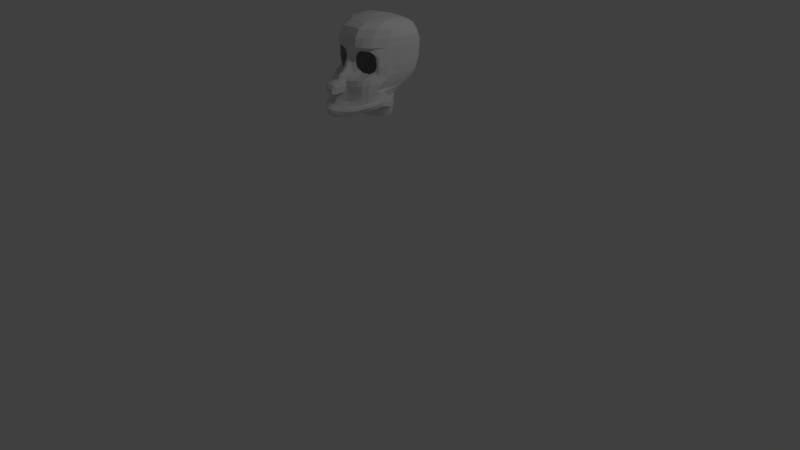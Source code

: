 # Source: Futurama_Head_Template.blend  (saved by Blender 2.79.0; exported with 4.5.12 LTS)
import bpy
from mathutils import Matrix  # noqa: F401  (used for matrix-valued properties, if any)

bpy.ops.wm.read_factory_settings(use_empty=True)
scene = bpy.context.scene
scene.name = 'Scene'

# ---- collections
col_collection_1 = bpy.data.collections.new('Collection 1'); scene.collection.children.link(col_collection_1)

# ---- world
world_world = bpy.data.worlds.new('World'); scene.world = world_world
world_world.color = (0.05088, 0.05088, 0.05088)
world_world.use_sun_shadow = False
world_world.sun_shadow_jitter_overblur = 0.0
world_world.cycles.sampling_method = 'MANUAL'

# ---- cameras
cam_camera = bpy.data.cameras.new('Camera')
cam_camera.clip_end = 100.0
cam_camera.lens = 35.0
cam_camera.sensor_width = 32.0
cam_camera.sensor_height = 18.0
cam_camera.ortho_scale = 7.314
cam_camera.dof.focus_distance = 0.0
cam_camera.dof.aperture_fstop = 128.0

# ---- lights
light_lamp = bpy.data.lights.new('Lamp', 'POINT')
light_lamp.transmission_factor = 0.0
light_lamp.cutoff_distance = 30.0
light_lamp.energy = 100.0
light_lamp.shadow_buffer_clip_start = 1.001
light_lamp.shadow_soft_size = 0.1
light_lamp.shadow_maximum_resolution = 0.006
light_lamp.use_absolute_resolution = True

# ---- meshes
me_plane_005 = bpy.data.meshes.new('Plane.005')
me_plane_005.from_pydata([(2.098, -0.9008, -2.09), (0.0, 1.146, -0.3806), (2.187, 1.056, -2.09), (0.3473, -1.202, 8.815e-09), (0.3638, 1.146, -0.3858), (0.0, -0.882, 0.3574), (0.2851, -0.9147, -0.01607), (0.327, 0.7819, -0.6304), (0.0, 0.8446, -0.4386), (1.945, -0.7097, -1.518), (1.919, 0.7765, -1.518), (0.7608, -0.95, -0.6304), (0.7622, 0.9987, -0.5642), (0.7821, 1.124, -0.4799), (0.876, -1.133, -0.2109), (0.0, -0.3396, -0.2083), (0.2207, -0.3823, -0.6304), (2.126, -0.2862, -2.09), (2.039, -0.2501, -1.518), (1.529, -1.041, -0.5664), (1.534, -0.894, -0.9049), (1.6, 0.9595, -1.339), (1.651, 1.082, -1.14), (0.1916, 0.3909, -0.6304), (2.164, 0.5341, -2.09), (2.044, 0.4234, -1.518), (0.0, 0.3844, -0.4762), (0.6268, -0.5294, -0.9464), (0.5407, 0.5998, -0.8992), (1.761, -0.528, -1.363), (1.773, 0.6581, -1.288), (0.8771, -0.7242, -1.037), (0.7969, 0.7837, -0.9464), (0.4085, -0.1519, -0.864), (1.905, -0.1817, -1.412), (1.401, -0.7636, -1.209), (1.501, 0.7932, -1.207), (0.4293, 0.3665, -0.864), (1.887, 0.3908, -1.4), (2.098, -1.323, -1.825), (0.3831, -1.554, 3.285e-08), (0.876, -1.551, -0.04702), (1.529, -1.411, -0.3725), (0.0, -2.019, 0.2283), (0.317, -1.958, 0.2283), (0.876, -2.043, 0.0008335), (1.529, -1.975, -0.3725), (0.0, -0.6527, 0.05519), (0.2706, -0.6491, -0.6304), (0.4693, -0.341, -0.9059), (0.0, -0.7311, 0.2565), (0.3111, -0.7665, -0.6304), (0.4961, -0.4244, -0.9264), (0.0, -1.152, 0.9274), (0.3584, -1.214, 0.9274), (0.0, -1.078, 0.4069), (0.2962, -1.111, 0.3909), (0.4168, -1.492, 0.9274), (0.0, -2.007, 0.9274), (0.3584, -1.94, 0.9274), (0.0, -1.236, 1.151), (0.3584, -1.298, 1.151), (0.0, -1.505, 1.354), (0.2972, -1.492, 1.248), (0.0, -1.903, 1.295), (0.325, -1.875, 1.228), (1.167, -0.9206, -0.7746), (1.22, -1.108, -0.3423), (1.152, -0.7449, -1.127), (1.22, -1.478, -0.1748), (1.22, -2.031, -0.1748), (1.832, -0.9982, -1.014), (1.734, -0.8046, -1.202), (1.575, -0.6493, -1.284), (1.832, -1.368, -0.8137), (1.832, -1.911, -0.8137), (0.5492, -0.9343, -0.3571), (0.5812, -1.161, -0.0607), (0.7657, -0.6375, -0.9969), (0.5547, -1.552, 2.857e-08), (0.5812, -2.015, 0.1133), (0.0, -2.55, 0.7108), (1.95, -2.075, -1.748), (0.3473, -2.511, 0.4249), (0.876, -2.511, 0.08423), (1.491, -2.346, -0.3365), (1.22, -2.451, -0.09553), (1.787, -2.227, -0.7341), (0.5997, -2.521, 0.2453), (0.0, -2.776, 0.8786), (2.028, -2.525, -1.772), (0.3737, -2.77, 0.7054), (0.9707, -2.771, 0.3916), (1.47, -2.737, -0.1749), (1.191, -2.766, 0.1205), (1.74, -2.674, -0.6351), (0.6562, -2.778, 0.5778), (0.1853, 1.146, -0.3806), (0.1452, -0.8986, 0.1671), (0.1666, 0.8126, -0.4734), (0.1125, -0.3614, -0.2245), (0.0976, 0.3877, -0.5201), (0.1769, -2.0, 0.2283), (0.1289, -0.6508, -0.00878), (0.1654, -0.7491, 0.004048), (0.1826, -1.183, 0.9274), (0.1509, -1.095, 0.3987), (0.1826, -1.973, 0.9274), (0.1826, -1.268, 1.151), (0.1514, -1.499, 1.3), (0.1656, -1.893, 1.269), (0.1769, -2.53, 0.5652), (0.1904, -2.771, 0.7686), (1.962, -0.9506, -1.539), (1.962, -1.346, -1.27), (1.962, -1.864, -1.27), (1.837, -0.7583, -1.356), (1.666, -0.5901, -1.322), (1.902, -2.153, -1.229), (1.948, -2.562, -1.233), (0.0, -2.954, 1.337), (2.074, -2.765, -1.743), (0.4779, -3.02, 1.193), (0.984, -3.054, 0.7995), (1.521, -3.03, 0.2387), (1.228, -3.054, 0.5647), (1.772, -2.957, -0.2215), (0.697, -3.042, 1.013), (0.2946, -2.987, 1.309), (2.057, -2.849, -0.9501), (1.824, -2.784, -0.4177), (2.057, -2.708, -1.078), (2.079, -2.642, -1.758), (1.55, -2.852, 0.04253), (0.6829, -2.879, 0.7856), (0.9843, -2.881, 0.5865), (0.4308, -2.865, 0.9381), (0.0, -2.836, 1.098), (0.2475, -2.849, 1.027), (1.231, -2.879, 0.3722), (0.0, -3.204, 1.332), (2.042, -2.984, -1.748), (0.4779, -3.241, 1.188), (0.9119, -3.376, 0.7573), (1.355, -3.319, 0.2006), (1.124, -3.352, 0.514), (1.57, -3.245, -0.2721), (0.697, -3.322, 1.008), (0.2946, -3.195, 1.316), (1.927, -3.121, -0.9812), (0.0, -3.38, 1.243), (0.4683, -3.428, 1.099), (0.6301, -3.46, 0.7964), (0.296, -3.384, 1.215), (0.0, -3.519, 1.121), (0.4121, -3.513, 0.9763), (0.9105, -3.457, 0.6723), (1.13, -3.41, 0.426), (0.2255, -3.532, 1.093), (0.0, -3.503, 0.9464), (0.394, -3.489, 0.8019), (0.8947, -3.455, 0.4979), (1.138, -3.441, 0.2631), (0.6071, -3.453, 0.6221), (0.2032, -3.53, 0.9182), (0.0, -3.444, 0.6562), (0.3935, -3.425, 0.5117), (0.8947, -3.391, 0.1187), (1.138, -3.395, -0.1161), (0.6076, -3.39, 0.3319), (0.2058, -3.468, 0.628), (0.0, -3.188, 0.1426), (0.4136, -3.126, -0.1013), (0.8947, -3.256, -0.3949), (1.138, -3.26, -0.6297), (0.6076, -3.256, -0.1818), (0.2053, -3.187, 0.1144), (0.0, -3.006, -0.5571), (0.3886, -3.017, -0.7016), (0.8947, -3.074, -1.095), (1.138, -3.126, -1.33), (0.6076, -3.073, -0.8815), (0.2053, -3.004, -0.5854), (0.0, -2.902, -0.9742), (0.3886, -2.914, -1.119), (0.8947, -2.97, -1.512), (1.305, -3.072, -1.747), (0.6076, -2.97, -1.299), (0.2053, -2.901, -1.003), (0.0, -2.854, -1.758), (0.3886, -2.904, -1.709), (0.8947, -2.97, -1.748), (0.6076, -2.97, -1.647), (0.2053, -2.852, -1.786), (0.0, -3.734, -0.9244), (0.8482, -3.261, -0.7885), (0.0, -4.031, -1.746), (1.02, -2.996, -1.758), (0.0, -3.845, -1.296), (0.9783, -3.105, -1.213), (0.5058, -3.514, -0.7383), (0.5058, -3.722, -1.758), (0.5058, -3.606, -1.213), (0.7232, -3.345, -0.6948), (0.7629, -3.437, -1.758), (0.7629, -3.365, -1.213), (0.2529, -3.902, -1.758), (0.2529, -3.774, -1.213), (0.2529, -3.638, -0.8334), (0.0, -3.799, -1.09), (0.5058, -3.58, -0.9489), (0.7907, -3.365, -0.9489), (0.2529, -3.741, -0.9861), (1.02, -3.032, -1.486), (0.0, -3.92, -1.569), (0.5058, -3.638, -1.486), (0.7629, -3.398, -1.486), (0.2529, -3.808, -1.486), (0.2529, -3.547, -0.73), (0.0, -3.643, -0.7952), (0.5058, -3.423, -0.6723), (0.2529, -3.428, -0.5986), (0.0, -3.515, -0.6347), (0.7221, -3.237, -0.654), (0.5058, -3.359, -0.6052), (0.2122, -3.262, -0.5637), (0.0, -3.265, -0.5406), (0.4651, -3.235, -0.5611), (0.2122, -3.05, -0.532), (0.0, -3.047, -0.523), (0.4425, -3.095, -0.6097), (0.6884, -3.147, -0.815), (0.1784, -3.009, -0.8382), (0.0, -3.013, -0.8649), (0.4087, -3.057, -0.8478), (0.6237, -3.104, -1.01), (0.1138, -3.161, -1.033), (0.0, -3.164, -1.06), (0.3667, -3.132, -1.043), (0.4896, -3.187, -1.383), (0.05365, -3.22, -1.406), (0.0, -3.221, -1.433), (0.3066, -3.204, -1.416), (0.4896, -3.169, -1.733), (0.0, -3.263, -1.756), (0.3066, -3.221, -1.765), (0.0, 1.768, -0.5307), (2.187, 1.677, -2.24), (0.3638, 1.768, -0.5307), (0.8029, 1.746, -0.5307), (1.651, 1.704, -1.29), (0.1853, 1.768, -0.5307), (0.0, 2.325, -0.8452), (2.128, 2.235, -2.554), (0.3638, 2.325, -0.8452), (0.8029, 2.303, -0.8452), (1.651, 2.261, -1.605), (0.1853, 2.325, -0.8452), (0.0, 2.625, -1.474), (1.573, 2.596, -2.295), (0.3638, 2.625, -1.474), (0.8029, 2.604, -1.474), (1.828, 2.48, -2.913), (0.1853, 2.625, -1.474), (0.0, 2.754, -2.175), (2.234, 1.056, -2.533), (0.3638, 2.754, -2.175), (0.7243, 2.747, -2.175), (2.144, -0.9008, -2.533), (0.1853, 2.754, -2.175), (2.172, -0.2862, -2.533), (2.21, 0.5341, -2.533), (2.234, 1.677, -2.683), (2.135, 2.235, -2.998), (2.386, 1.056, -3.169), (2.251, -0.9008, -3.169), (2.324, -0.2862, -3.169), (2.362, 0.5341, -3.169), (2.386, 1.677, -3.319), (2.243, 2.235, -3.634), (2.42, 1.056, -4.213), (2.285, -0.9008, -4.213), (2.358, -0.2862, -4.213), (2.396, 0.5341, -4.213), (2.42, 1.677, -4.22), (2.251, 2.235, -4.177), (2.228, 1.056, -4.992), (2.094, -0.9008, -4.853), (2.167, -0.2862, -4.956), (2.204, 0.5341, -5.028), (2.228, 1.677, -4.849), (2.065, 2.235, -4.527), (1.687, 1.056, -5.664), (1.597, -0.9008, -5.442), (1.625, -0.2862, -5.664), (1.663, 0.5341, -5.664), (1.687, 1.677, -5.406), (1.687, 2.235, -5.02), (0.8437, 1.056, -6.092), (0.7537, -0.9008, -5.871), (0.782, -0.2862, -6.092), (0.8197, 0.5341, -6.092), (0.8437, 1.677, -5.835), (0.8437, 2.235, -5.406), (0.0, 1.056, -6.134), (0.0, -0.9008, -5.92), (0.0, -0.2862, -6.064), (0.0, 0.5341, -6.147), (0.0, 1.677, -5.856), (0.0, 2.235, -5.423), (1.463, 2.695, -2.759), (0.0, 2.862, -2.688), (0.691, 2.789, -2.688), (0.9583, 2.785, -2.688), (1.871, 2.48, -3.177), (1.935, 2.48, -3.555), (1.939, 2.48, -3.878), (1.926, 2.48, -4.086), (1.531, 2.554, -4.478), (0.8791, 2.554, -4.733), (0.0, 2.607, -4.678), (1.262, 2.763, -3.273), (0.0, 2.868, -3.244), (0.8452, 2.801, -3.244), (1.509, 2.674, -3.448), (1.536, 2.674, -3.606), (1.538, 2.674, -3.74), (1.532, 2.674, -3.827), (1.367, 2.674, -4.111), (0.8207, 2.674, -4.217), (0.0, 2.739, -4.194), (0.7911, 2.794, -3.584), (0.0, 2.846, -3.579), (0.7337, 2.794, -3.579), (0.8057, 2.776, -3.677), (0.7303, 2.79, -3.692), (0.0, 2.841, -3.688), (2.022, -1.324, -2.344), (2.129, -1.324, -2.98), (2.163, -1.324, -4.024), (1.972, -1.324, -4.664), (1.475, -1.324, -5.253), (0.6318, -1.324, -5.682), (0.0, -1.324, -5.731), (1.836, -1.823, -1.966), (1.925, -1.823, -2.602), (1.959, -1.823, -3.588), (1.768, -1.823, -4.286), (1.271, -1.823, -4.875), (0.4277, -1.823, -5.199), (0.0, -1.823, -5.248), (0.0, -2.091, -4.776), (0.307, -2.091, -4.726), (1.15, -2.091, -4.461), (1.647, -2.091, -3.898), (1.839, -2.091, -3.226), (1.92, -2.091, -2.025), (0.0, -2.489, -4.419), (0.1913, -2.489, -4.369), (1.035, -2.489, -3.941), (1.531, -2.489, -3.352), (1.757, -2.489, -2.712), (0.0, -2.978, -4.36), (0.9141, -2.978, -3.889), (1.411, -2.978, -3.299), (1.884, -2.978, -2.659), (0.0, -3.249, -4.36), (0.9141, -3.249, -3.889), (1.411, -3.249, -3.299), (1.888, -3.249, -2.659), (1.658, -3.277, -1.96), (1.149, -3.267, -1.759), (0.0, -3.437, -4.36), (0.9223, -3.437, -3.881), (1.411, -3.437, -3.299), (1.806, -3.437, -2.659), (1.427, -3.465, -2.037), (1.06, -3.451, -1.808), (0.0, -3.715, -4.36), (0.915, -3.715, -3.836), (1.37, -3.715, -3.279), (1.666, -3.715, -2.659), (1.363, -3.743, -2.14), (0.9361, -3.729, -1.898), (0.0, -3.887, -4.363), (0.8972, -3.887, -3.826), (1.342, -3.887, -3.277), (1.581, -3.887, -2.662), (1.285, -3.912, -2.22), (0.9083, -3.9, -1.95), (1.148, 2.671, -2.235), (1.241, 0.5341, -5.878), (1.265, 1.056, -5.878), (1.204, -0.2862, -5.878), (1.265, 1.677, -5.621), (1.265, 2.235, -5.213), (1.175, -0.9008, -5.656), (1.21, 2.74, -2.723), (1.205, 2.554, -4.606), (1.053, 2.782, -3.258), (1.094, 2.674, -4.164), (0.7624, 2.794, -3.581), (0.768, 2.783, -3.684), (1.053, -1.324, -5.467), (0.8494, -1.823, -5.037), (0.7287, -2.091, -4.594), (0.613, -2.489, -4.155), (0.5515, -2.978, -4.203), (0.5178, -3.249, -4.203), (0.5009, -3.437, -4.184), (0.4736, -3.715, -4.154), (0.4801, -3.887, -4.129), (0.0, -4.015, -4.362), (0.8636, -4.015, -3.806), (1.308, -4.015, -3.258), (1.529, -4.015, -2.69), (1.213, -4.041, -2.285), (0.882, -4.029, -1.999), (0.4465, -4.015, -4.11), (1.779, -3.262, -2.327), (1.674, -3.45, -2.363), (1.57, -3.728, -2.412), (1.489, -3.899, -2.452), (1.427, -4.027, -2.498), (1.181, 0.9791, -0.9516), (1.244, 1.103, -0.707), (1.149, 0.7885, -1.077), (1.227, 1.725, -0.9104), (1.227, 2.282, -1.225), (0.972, 2.709, -2.205), (1.188, 2.6, -1.884), (1.084, 2.762, -2.705), (0.9493, 2.791, -3.251), (0.748, 2.794, -3.58)], [(313, 312), (312, 311), (371, 377)], [(99, 7, 4, 97), (98, 5, 55, 106), (101, 23, 7, 99), (25, 24, 2, 10), (113, 0, 9, 116), (21, 10, 2, 22), (7, 12, 13, 4), (77, 14, 11, 76), (9, 0, 17, 18), (103, 48, 16, 100), (424, 21, 22, 425), (67, 19, 20, 66), (18, 17, 24, 25), (100, 16, 23, 101), (18, 25, 38, 34), (12, 7, 28, 32), (66, 20, 35, 68), (7, 23, 37, 28), (51, 6, 27, 52), (10, 21, 36, 30), (23, 16, 33, 37), (424, 12, 32, 426), (9, 18, 34, 29), (76, 11, 31, 78), (116, 9, 29, 117), (25, 10, 30, 38), (71, 19, 42, 74), (77, 3, 40, 79), (67, 14, 41, 69), (3, 6, 56, 54), (69, 41, 45, 70), (74, 42, 46, 75), (79, 40, 44, 80), (44, 40, 57, 59), (16, 48, 49, 33), (104, 51, 48, 103), (98, 6, 51, 104), (48, 51, 52, 49), (105, 54, 56, 106), (57, 54, 61, 63), (107, 59, 65, 110), (102, 44, 59, 107), (40, 3, 54, 57), (108, 60, 62, 109), (109, 62, 64, 110), (105, 53, 60, 108), (59, 57, 63, 65), (42, 69, 70, 46), (19, 67, 69, 42), (11, 66, 68, 31), (14, 67, 66, 11), (114, 74, 75, 115), (113, 71, 74, 114), (20, 72, 73, 35), (19, 71, 72, 20), (41, 79, 80, 45), (14, 77, 79, 41), (6, 76, 78, 27), (3, 77, 76, 6), (45, 80, 88, 84), (70, 45, 84, 86), (102, 43, 81, 111), (75, 46, 85, 87), (80, 44, 83, 88), (46, 70, 86, 85), (115, 75, 87, 118), (87, 85, 93, 95), (85, 86, 94, 93), (118, 87, 95, 119), (88, 83, 91, 96), (86, 84, 92, 94), (84, 88, 96, 92), (111, 81, 89, 112), (83, 111, 112, 91), (44, 102, 111, 83), (54, 105, 108, 61), (63, 109, 110, 65), (61, 108, 109, 63), (43, 102, 107, 58), (58, 107, 110, 64), (53, 105, 106, 55), (5, 98, 104, 50), (50, 104, 103, 47), (15, 100, 101, 26), (47, 103, 100, 15), (26, 101, 99, 8), (6, 98, 106, 56), (8, 99, 97, 1), (82, 118, 119, 90), (82, 344, 115, 118), (0, 113, 114, 39), (356, 344, 82), (72, 116, 117, 73), (71, 113, 116, 72), (131, 130, 126, 129), (132, 131, 129, 121), (130, 133, 124, 126), (135, 134, 127, 123), (134, 136, 122, 127), (138, 137, 120, 128), (133, 139, 125, 124), (136, 138, 128, 122), (139, 135, 123, 125), (94, 92, 135, 139), (91, 112, 138, 136), (93, 94, 139, 133), (112, 89, 137, 138), (96, 91, 136, 134), (92, 96, 134, 135), (95, 93, 133, 130), (90, 119, 131, 132), (119, 95, 130, 131), (122, 128, 148, 142), (128, 120, 140, 148), (125, 123, 143, 145), (121, 129, 149, 141), (129, 126, 146, 149), (126, 124, 144, 146), (123, 127, 147, 143), (127, 122, 142, 147), (124, 125, 145, 144), (147, 142, 151, 152), (143, 147, 152, 156), (142, 148, 153, 151), (148, 140, 150, 153), (153, 150, 154, 158), (145, 143, 156, 157), (151, 153, 158, 155), (152, 151, 155), (158, 154, 159, 164), (157, 156, 161, 162), (155, 158, 164, 160), (152, 155, 160, 163), (156, 152, 163, 161), (164, 159, 165, 170), (162, 161, 167, 168), (160, 164, 170, 166), (163, 160, 166, 169), (161, 163, 169, 167), (170, 165, 171, 176), (168, 167, 173, 174), (166, 170, 176, 172), (169, 166, 172, 175), (167, 169, 175, 173), (176, 171, 177, 182), (174, 173, 179, 180), (172, 176, 182, 178), (175, 172, 178, 181), (173, 175, 181, 179), (182, 177, 183, 188), (180, 179, 185, 186), (178, 182, 188, 184), (181, 178, 184, 187), (179, 181, 187, 185), (144, 145, 157), (162, 144, 157), (146, 144, 162), (168, 146, 162), (174, 146, 168), (149, 146, 174), (180, 149, 174), (141, 149, 180), (186, 141, 180), (188, 183, 189, 193), (184, 188, 193, 190), (187, 184, 190, 192), (185, 187, 192, 191), (185, 191, 186), (216, 213, 197, 204), (211, 195, 199, 205), (212, 210, 202, 207), (217, 215, 201, 206), (210, 211, 205, 202), (215, 216, 204, 201), (214, 217, 206, 196), (209, 212, 207, 198), (194, 208, 212, 209), (200, 203, 211, 210), (208, 200, 210, 212), (203, 195, 211), (198, 207, 217, 214), (202, 205, 216, 215), (207, 202, 215, 217), (205, 199, 213, 216), (203, 200, 220), (208, 194, 219, 218), (200, 208, 218, 220), (203, 220, 224, 223), (220, 218, 221, 224), (218, 219, 222, 221), (195, 203, 223), (223, 224, 227), (224, 221, 225, 227), (221, 222, 226, 225), (227, 225, 228, 230), (225, 226, 229, 228), (227, 230, 223), (223, 230, 234, 231), (230, 228, 232, 234), (228, 229, 233, 232), (223, 231, 195), (195, 231, 199), (231, 234, 238, 235), (234, 232, 236, 238), (232, 233, 237, 236), (231, 235, 199), (235, 238, 242, 239), (238, 236, 240, 242), (236, 237, 241, 240), (235, 239, 199), (239, 242, 245, 243), (242, 240, 244, 245), (240, 241, 244), (239, 243, 199), (213, 199, 243), (197, 213, 243), (1, 97, 251, 246), (97, 4, 248, 251), (4, 13, 249, 248), (22, 2, 247, 250), (425, 22, 250, 427), (250, 247, 253, 256), (248, 249, 255, 254), (251, 248, 254, 257), (427, 250, 256, 428), (246, 251, 257, 252), (256, 253, 259), (254, 255, 261, 260), (257, 254, 260, 263), (428, 256, 259, 430), (252, 257, 263, 258), (2, 24, 271, 265), (260, 261, 267, 266), (263, 260, 266, 269), (430, 259, 390, 429), (258, 263, 269, 264), (253, 247, 272, 273), (17, 0, 268, 270), (24, 17, 270, 271), (247, 2, 265, 272), (271, 270, 276, 277), (272, 265, 274, 278), (270, 268, 275, 276), (273, 272, 278, 279), (265, 271, 277, 274), (274, 277, 283, 280), (277, 276, 282, 283), (279, 278, 284, 285), (276, 275, 281, 282), (278, 274, 280, 284), (280, 283, 289, 286), (283, 282, 288, 289), (285, 284, 290, 291), (282, 281, 287, 288), (284, 280, 286, 290), (286, 289, 295, 292), (289, 288, 294, 295), (291, 290, 296, 297), (288, 287, 293, 294), (290, 286, 292, 296), (392, 391, 301, 298), (391, 393, 300, 301), (395, 394, 302, 303), (393, 396, 299, 300), (394, 392, 298, 302), (298, 301, 307, 304), (301, 300, 306, 307), (303, 302, 308, 309), (300, 299, 305, 306), (302, 298, 304, 308), (285, 291, 317, 316), (291, 297, 318, 317), (264, 269, 266, 267, 313, 311), (253, 273, 314, 262), (395, 303, 319, 398), (259, 253, 262, 310), (303, 309, 320, 319), (279, 285, 316, 315), (273, 279, 315, 314), (390, 259, 310, 397), (262, 314, 310), (317, 318, 328, 327), (314, 315, 325, 324), (398, 319, 329, 400), (311, 313, 323, 322), (315, 316, 326, 325), (397, 310, 321, 399), (319, 320, 330, 329), (316, 317, 327, 326), (310, 314, 324, 321), (325, 326, 327, 328, 321, 324), (322, 323, 333, 332), (400, 329, 335, 402), (321, 328, 334, 331), (329, 330, 336, 335), (399, 321, 331, 401), (402, 331, 334), (335, 336, 332, 333), (305, 299, 342, 343), (396, 293, 341, 403), (293, 287, 340, 341), (281, 275, 338, 339), (287, 281, 339, 340), (0, 39, 337, 268), (275, 268, 337, 338), (403, 341, 348, 404), (340, 339, 346, 347), (338, 337, 344, 345), (343, 342, 349, 350), (341, 340, 347, 348), (339, 338, 345, 346), (39, 114, 115), (350, 349, 352, 351), (346, 345, 356, 355), (347, 346, 355, 354), (348, 347, 354, 353), (337, 39, 344), (404, 348, 353, 405), (115, 344, 39), (356, 345, 344), (351, 352, 358, 357), (354, 355, 361, 360), (353, 354, 360, 359), (405, 353, 359, 406), (356, 361, 90), (355, 356, 361), (82, 90, 356), (360, 361, 365, 364), (357, 358, 362), (406, 359, 363, 407), (359, 360, 364, 363), (121, 141, 365), (90, 132, 361), (121, 365, 361, 132), (407, 363, 367, 408), (364, 365, 369, 368), (363, 364, 368, 367), (365, 141, 369), (141, 186, 371, 370), (141, 370, 419, 369), (204, 197, 186, 371), (368, 369, 375, 374), (408, 367, 373, 409), (367, 368, 374, 373), (419, 370, 376, 420), (371, 376, 370), (371, 376, 377, 204), (420, 376, 382, 421), (374, 375, 381, 380), (377, 376, 383), (409, 373, 379, 410), (373, 374, 380, 379), (377, 383, 204), (201, 204, 383), (380, 381, 387, 386), (383, 382, 388, 389), (410, 379, 385, 411), (379, 380, 386, 385), (421, 382, 388, 422), (383, 389, 201), (206, 201, 389), (378, 410, 411, 384), (372, 409, 410, 378), (366, 408, 409, 372), (362, 407, 408, 366), (358, 406, 407, 362), (352, 405, 406, 358), (349, 404, 405, 352), (342, 403, 404, 349), (299, 396, 403, 342), (401, 331, 402), (432, 399, 401, 433), (328, 400, 402, 334), (431, 397, 399, 432), (318, 398, 400, 328), (429, 390, 397, 431), (297, 395, 398, 318), (296, 292, 392, 394), (294, 293, 396, 393), (297, 296, 394, 395), (295, 294, 393, 391), (292, 295, 391, 392), (389, 388, 416, 417), (384, 411, 418, 412), (385, 386, 414, 413), (422, 388, 416, 423), (411, 385, 413, 418), (386, 387, 415, 414), (389, 417, 206), (196, 206, 417), (387, 422, 423, 415), (381, 421, 422, 387), (375, 420, 421, 381), (369, 419, 420, 375), (333, 433, 401, 402), (335, 333, 402), (267, 429, 431, 313), (313, 431, 432, 323), (323, 432, 433, 333), (261, 430, 429, 267), (255, 428, 430, 261), (249, 427, 428, 255), (13, 425, 427, 249), (21, 424, 426, 36), (12, 424, 425, 13), (383, 376, 382)])
me_plane_005.use_remesh_preserve_volume = False
me_plane_005.use_remesh_preserve_attributes = False
me_plane_005.use_mirror_vertex_groups = False
me_plane_005.update()

# ---- objects
ob_plane = bpy.data.objects.new('Plane', me_plane_005)
ob_lamp = bpy.data.objects.new('Lamp', light_lamp)
ob_camera = bpy.data.objects.new('Camera', cam_camera)

# ---- transforms, parenting, visibility, modifiers, constraints
ob_plane.location = (0.0, -0.3488, 2.581)
ob_plane.rotation_euler = (1.571, -0.0, 0.0)
ob_plane.scale = (0.1668, 0.1668, 0.1668)
ob_plane.lineart.crease_threshold = 0.0
_m = ob_plane.modifiers.new('Mirror', 'MIRROR')
_m.use_clip = True
ob_lamp.location = (4.076, 1.005, 5.904)
ob_lamp.rotation_euler = (0.6503, 0.05522, 1.866)
ob_lamp.lock_rotations_4d = False
ob_lamp.empty_display_type = 'ARROWS'
ob_lamp.color = (0.0, 0.0, 0.0, 0.0)
ob_lamp.lineart.crease_threshold = 0.0
ob_camera.location = (7.481, -6.508, 5.344)
ob_camera.rotation_euler = (1.109, 0.0, 0.8149)
ob_camera.lock_rotations_4d = False
ob_camera.empty_display_type = 'ARROWS'
ob_camera.color = (0.0, 0.0, 0.0, 0.0)
ob_camera.display_type = 'WIRE'
ob_camera.lineart.crease_threshold = 0.0

# ---- collection membership
col_collection_1.objects.link(ob_plane)
col_collection_1.objects.link(ob_lamp)
col_collection_1.objects.link(ob_camera)

# ---- scene / render settings (as saved in the file)
scene.camera = ob_camera
scene.frame_start = 1; scene.frame_end = 250; scene.frame_set(91)
scene.render.engine = 'BLENDER_EEVEE_NEXT'
scene.render.resolution_percentage = 50
scene.render.dither_intensity = 0.0
scene.cycles.use_denoising = False
scene.cycles.samples = 128
scene.cycles.sampling_pattern = 'TABULATED_SOBOL'
scene.cycles.use_adaptive_sampling = False
scene.cycles.use_light_tree = False
scene.cycles.blur_glossy = 0.0
scene.cycles.sample_clamp_indirect = 0.0
scene.view_settings.view_transform = 'Standard'
bpy.context.view_layer.update()
